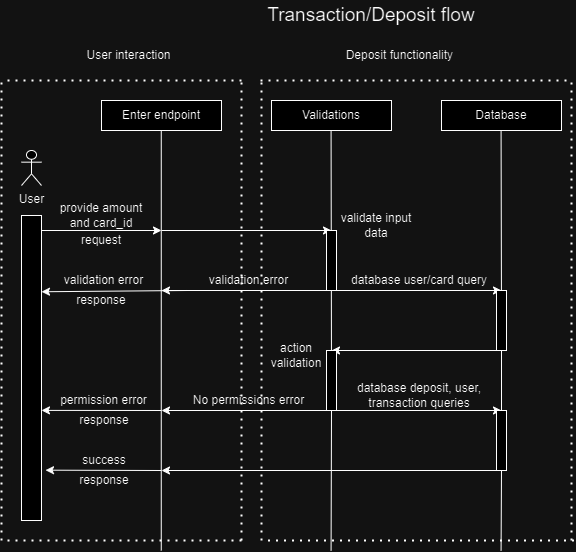

The diagram above was exported from draw.io. Its source (the exported page's mxGraphModel, read from the mxfile embedded in the PNG):
<mxGraphModel dx="1366" dy="779" grid="1" gridSize="10" guides="1" tooltips="1" connect="1" arrows="1" fold="1" page="1" pageScale="1" pageWidth="850" pageHeight="1100" math="0" shadow="0">
  <root>
    <mxCell id="0" />
    <mxCell id="1" parent="0" />
    <mxCell id="9EYwLw7ASHVw-z18Qr9p-126" value="" style="endArrow=none;html=1;rounded=0;entryX=0.5;entryY=1;entryDx=0;entryDy=0;" edge="1" parent="1">
      <mxGeometry width="50" height="50" relative="1" as="geometry">
        <mxPoint x="199.76000000000002" y="1110" as="sourcePoint" />
        <mxPoint x="199.76000000000002" y="690" as="targetPoint" />
      </mxGeometry>
    </mxCell>
    <mxCell id="9EYwLw7ASHVw-z18Qr9p-127" value="" style="rounded=0;whiteSpace=wrap;html=1;" vertex="1" parent="1">
      <mxGeometry x="140" y="660" width="120" height="30" as="geometry" />
    </mxCell>
    <mxCell id="9EYwLw7ASHVw-z18Qr9p-128" value="Enter endpoint" style="text;strokeColor=none;align=center;fillColor=none;html=1;verticalAlign=middle;whiteSpace=wrap;rounded=0;" vertex="1" parent="1">
      <mxGeometry x="150" y="660" width="100" height="30" as="geometry" />
    </mxCell>
    <mxCell id="9EYwLw7ASHVw-z18Qr9p-129" value="" style="rounded=0;whiteSpace=wrap;html=1;" vertex="1" parent="1">
      <mxGeometry x="310" y="660" width="120" height="30" as="geometry" />
    </mxCell>
    <mxCell id="9EYwLw7ASHVw-z18Qr9p-130" value="Validations" style="text;strokeColor=none;align=center;fillColor=none;html=1;verticalAlign=middle;whiteSpace=wrap;rounded=0;" vertex="1" parent="1">
      <mxGeometry x="320" y="660" width="100" height="30" as="geometry" />
    </mxCell>
    <mxCell id="9EYwLw7ASHVw-z18Qr9p-131" value="" style="rounded=0;whiteSpace=wrap;html=1;" vertex="1" parent="1">
      <mxGeometry x="480" y="660" width="120" height="30" as="geometry" />
    </mxCell>
    <mxCell id="9EYwLw7ASHVw-z18Qr9p-132" value="Database" style="text;strokeColor=none;align=center;fillColor=none;html=1;verticalAlign=middle;whiteSpace=wrap;rounded=0;" vertex="1" parent="1">
      <mxGeometry x="490" y="660" width="100" height="30" as="geometry" />
    </mxCell>
    <mxCell id="9EYwLw7ASHVw-z18Qr9p-133" value="" style="endArrow=none;html=1;rounded=0;entryX=0.5;entryY=1;entryDx=0;entryDy=0;" edge="1" parent="1" source="9EYwLw7ASHVw-z18Qr9p-155">
      <mxGeometry width="50" height="50" relative="1" as="geometry">
        <mxPoint x="369.58000000000004" y="1110" as="sourcePoint" />
        <mxPoint x="369.58000000000004" y="690" as="targetPoint" />
      </mxGeometry>
    </mxCell>
    <mxCell id="9EYwLw7ASHVw-z18Qr9p-134" value="" style="endArrow=none;html=1;rounded=0;entryX=0.5;entryY=1;entryDx=0;entryDy=0;" edge="1" parent="1" source="9EYwLw7ASHVw-z18Qr9p-151">
      <mxGeometry width="50" height="50" relative="1" as="geometry">
        <mxPoint x="539.58" y="1110" as="sourcePoint" />
        <mxPoint x="539.58" y="690" as="targetPoint" />
      </mxGeometry>
    </mxCell>
    <mxCell id="9EYwLw7ASHVw-z18Qr9p-135" value="" style="rounded=0;whiteSpace=wrap;html=1;" vertex="1" parent="1">
      <mxGeometry x="60" y="775" width="20" height="305" as="geometry" />
    </mxCell>
    <mxCell id="9EYwLw7ASHVw-z18Qr9p-136" value="User&lt;div&gt;&lt;br&gt;&lt;/div&gt;" style="shape=umlActor;verticalLabelPosition=bottom;verticalAlign=top;html=1;outlineConnect=0;" vertex="1" parent="1">
      <mxGeometry x="60" y="710" width="20" height="35" as="geometry" />
    </mxCell>
    <mxCell id="9EYwLw7ASHVw-z18Qr9p-137" value="&lt;font style=&quot;font-size: 19px;&quot;&gt;Transaction/Deposit flow&lt;/font&gt;" style="text;strokeColor=none;align=center;fillColor=none;html=1;verticalAlign=middle;whiteSpace=wrap;rounded=0;" vertex="1" parent="1">
      <mxGeometry x="230" y="560" width="360" height="30" as="geometry" />
    </mxCell>
    <mxCell id="9EYwLw7ASHVw-z18Qr9p-138" value="" style="endArrow=classic;html=1;rounded=0;" edge="1" parent="1">
      <mxGeometry width="50" height="50" relative="1" as="geometry">
        <mxPoint x="80" y="790" as="sourcePoint" />
        <mxPoint x="200" y="790" as="targetPoint" />
      </mxGeometry>
    </mxCell>
    <mxCell id="9EYwLw7ASHVw-z18Qr9p-139" value="" style="endArrow=classic;html=1;rounded=0;" edge="1" parent="1">
      <mxGeometry width="50" height="50" relative="1" as="geometry">
        <mxPoint x="200" y="790" as="sourcePoint" />
        <mxPoint x="370" y="790" as="targetPoint" />
      </mxGeometry>
    </mxCell>
    <mxCell id="9EYwLw7ASHVw-z18Qr9p-140" value="" style="rounded=0;whiteSpace=wrap;html=1;" vertex="1" parent="1">
      <mxGeometry x="365" y="790" width="10" height="60" as="geometry" />
    </mxCell>
    <mxCell id="9EYwLw7ASHVw-z18Qr9p-141" value="provide amount and card_id" style="text;strokeColor=none;align=center;fillColor=none;html=1;verticalAlign=middle;whiteSpace=wrap;rounded=0;" vertex="1" parent="1">
      <mxGeometry x="90" y="760" width="100" height="30" as="geometry" />
    </mxCell>
    <mxCell id="9EYwLw7ASHVw-z18Qr9p-142" value="request" style="text;strokeColor=none;align=center;fillColor=none;html=1;verticalAlign=middle;whiteSpace=wrap;rounded=0;" vertex="1" parent="1">
      <mxGeometry x="110" y="790" width="60" height="20" as="geometry" />
    </mxCell>
    <mxCell id="9EYwLw7ASHVw-z18Qr9p-143" value="validate input data" style="text;strokeColor=none;align=center;fillColor=none;html=1;verticalAlign=middle;whiteSpace=wrap;rounded=0;" vertex="1" parent="1">
      <mxGeometry x="375" y="770" width="80" height="30" as="geometry" />
    </mxCell>
    <mxCell id="9EYwLw7ASHVw-z18Qr9p-144" value="" style="endArrow=classic;html=1;rounded=0;" edge="1" parent="1">
      <mxGeometry width="50" height="50" relative="1" as="geometry">
        <mxPoint x="365" y="850" as="sourcePoint" />
        <mxPoint x="200" y="850" as="targetPoint" />
      </mxGeometry>
    </mxCell>
    <mxCell id="9EYwLw7ASHVw-z18Qr9p-145" value="" style="endArrow=classic;html=1;rounded=0;entryX=1;entryY=0.25;entryDx=0;entryDy=0;" edge="1" parent="1" target="9EYwLw7ASHVw-z18Qr9p-135">
      <mxGeometry width="50" height="50" relative="1" as="geometry">
        <mxPoint x="225" y="850" as="sourcePoint" />
        <mxPoint x="105" y="851.25" as="targetPoint" />
      </mxGeometry>
    </mxCell>
    <mxCell id="9EYwLw7ASHVw-z18Qr9p-146" value="validation error" style="text;strokeColor=none;align=center;fillColor=none;html=1;verticalAlign=middle;whiteSpace=wrap;rounded=0;" vertex="1" parent="1">
      <mxGeometry x="100" y="830" width="85" height="20" as="geometry" />
    </mxCell>
    <mxCell id="9EYwLw7ASHVw-z18Qr9p-147" value="response" style="text;strokeColor=none;align=center;fillColor=none;html=1;verticalAlign=middle;whiteSpace=wrap;rounded=0;" vertex="1" parent="1">
      <mxGeometry x="110" y="850" width="60" height="20" as="geometry" />
    </mxCell>
    <mxCell id="9EYwLw7ASHVw-z18Qr9p-148" value="validation error" style="text;strokeColor=none;align=center;fillColor=none;html=1;verticalAlign=middle;whiteSpace=wrap;rounded=0;" vertex="1" parent="1">
      <mxGeometry x="245" y="830" width="85" height="20" as="geometry" />
    </mxCell>
    <mxCell id="9EYwLw7ASHVw-z18Qr9p-149" value="" style="endArrow=classic;html=1;rounded=0;" edge="1" parent="1">
      <mxGeometry width="50" height="50" relative="1" as="geometry">
        <mxPoint x="375" y="850" as="sourcePoint" />
        <mxPoint x="540" y="850" as="targetPoint" />
      </mxGeometry>
    </mxCell>
    <mxCell id="9EYwLw7ASHVw-z18Qr9p-150" value="" style="endArrow=none;html=1;rounded=0;entryX=0.5;entryY=1;entryDx=0;entryDy=0;" edge="1" parent="1" source="9EYwLw7ASHVw-z18Qr9p-164" target="9EYwLw7ASHVw-z18Qr9p-151">
      <mxGeometry width="50" height="50" relative="1" as="geometry">
        <mxPoint x="539.58" y="1110" as="sourcePoint" />
        <mxPoint x="539.58" y="690" as="targetPoint" />
      </mxGeometry>
    </mxCell>
    <mxCell id="9EYwLw7ASHVw-z18Qr9p-151" value="" style="rounded=0;whiteSpace=wrap;html=1;" vertex="1" parent="1">
      <mxGeometry x="535" y="850" width="10" height="60" as="geometry" />
    </mxCell>
    <mxCell id="9EYwLw7ASHVw-z18Qr9p-152" value="database user/card query" style="text;strokeColor=none;align=center;fillColor=none;html=1;verticalAlign=middle;whiteSpace=wrap;rounded=0;" vertex="1" parent="1">
      <mxGeometry x="387.5" y="830" width="140" height="20" as="geometry" />
    </mxCell>
    <mxCell id="9EYwLw7ASHVw-z18Qr9p-153" value="" style="endArrow=classic;html=1;rounded=0;exitX=0;exitY=1;exitDx=0;exitDy=0;" edge="1" parent="1" source="9EYwLw7ASHVw-z18Qr9p-151">
      <mxGeometry width="50" height="50" relative="1" as="geometry">
        <mxPoint x="530" y="910" as="sourcePoint" />
        <mxPoint x="370" y="910" as="targetPoint" />
      </mxGeometry>
    </mxCell>
    <mxCell id="9EYwLw7ASHVw-z18Qr9p-154" value="" style="endArrow=none;html=1;rounded=0;entryX=0.5;entryY=1;entryDx=0;entryDy=0;" edge="1" parent="1" target="9EYwLw7ASHVw-z18Qr9p-155">
      <mxGeometry width="50" height="50" relative="1" as="geometry">
        <mxPoint x="369.58000000000004" y="1110" as="sourcePoint" />
        <mxPoint x="369.58000000000004" y="690" as="targetPoint" />
      </mxGeometry>
    </mxCell>
    <mxCell id="9EYwLw7ASHVw-z18Qr9p-155" value="" style="rounded=0;whiteSpace=wrap;html=1;" vertex="1" parent="1">
      <mxGeometry x="365" y="910" width="10" height="60" as="geometry" />
    </mxCell>
    <mxCell id="9EYwLw7ASHVw-z18Qr9p-156" value="action validation" style="text;strokeColor=none;align=center;fillColor=none;html=1;verticalAlign=middle;whiteSpace=wrap;rounded=0;" vertex="1" parent="1">
      <mxGeometry x="295" y="900" width="80" height="30" as="geometry" />
    </mxCell>
    <mxCell id="9EYwLw7ASHVw-z18Qr9p-157" value="" style="endArrow=classic;html=1;rounded=0;" edge="1" parent="1">
      <mxGeometry width="50" height="50" relative="1" as="geometry">
        <mxPoint x="365" y="970" as="sourcePoint" />
        <mxPoint x="200" y="970" as="targetPoint" />
      </mxGeometry>
    </mxCell>
    <mxCell id="9EYwLw7ASHVw-z18Qr9p-158" value="No permissions error" style="text;strokeColor=none;align=center;fillColor=none;html=1;verticalAlign=middle;whiteSpace=wrap;rounded=0;" vertex="1" parent="1">
      <mxGeometry x="230" y="950" width="115" height="20" as="geometry" />
    </mxCell>
    <mxCell id="9EYwLw7ASHVw-z18Qr9p-159" value="" style="endArrow=classic;html=1;rounded=0;entryX=1;entryY=0.639;entryDx=0;entryDy=0;entryPerimeter=0;" edge="1" parent="1" target="9EYwLw7ASHVw-z18Qr9p-135">
      <mxGeometry width="50" height="50" relative="1" as="geometry">
        <mxPoint x="200" y="970" as="sourcePoint" />
        <mxPoint x="250" y="920" as="targetPoint" />
      </mxGeometry>
    </mxCell>
    <mxCell id="9EYwLw7ASHVw-z18Qr9p-160" value="response" style="text;strokeColor=none;align=center;fillColor=none;html=1;verticalAlign=middle;whiteSpace=wrap;rounded=0;" vertex="1" parent="1">
      <mxGeometry x="112.5" y="970" width="60" height="20" as="geometry" />
    </mxCell>
    <mxCell id="9EYwLw7ASHVw-z18Qr9p-161" value="permission error" style="text;strokeColor=none;align=center;fillColor=none;html=1;verticalAlign=middle;whiteSpace=wrap;rounded=0;" vertex="1" parent="1">
      <mxGeometry x="95" y="950" width="95" height="20" as="geometry" />
    </mxCell>
    <mxCell id="9EYwLw7ASHVw-z18Qr9p-162" value="" style="endArrow=classic;html=1;rounded=0;exitX=1;exitY=1;exitDx=0;exitDy=0;" edge="1" parent="1" source="9EYwLw7ASHVw-z18Qr9p-155">
      <mxGeometry width="50" height="50" relative="1" as="geometry">
        <mxPoint x="380" y="970" as="sourcePoint" />
        <mxPoint x="540" y="970" as="targetPoint" />
      </mxGeometry>
    </mxCell>
    <mxCell id="9EYwLw7ASHVw-z18Qr9p-163" value="" style="endArrow=none;html=1;rounded=0;entryX=0.5;entryY=1;entryDx=0;entryDy=0;" edge="1" parent="1" target="9EYwLw7ASHVw-z18Qr9p-164">
      <mxGeometry width="50" height="50" relative="1" as="geometry">
        <mxPoint x="539.58" y="1110" as="sourcePoint" />
        <mxPoint x="540" y="910" as="targetPoint" />
      </mxGeometry>
    </mxCell>
    <mxCell id="9EYwLw7ASHVw-z18Qr9p-164" value="" style="rounded=0;whiteSpace=wrap;html=1;" vertex="1" parent="1">
      <mxGeometry x="535" y="970" width="10" height="60" as="geometry" />
    </mxCell>
    <mxCell id="9EYwLw7ASHVw-z18Qr9p-165" value="database deposit, user, transaction queries" style="text;strokeColor=none;align=center;fillColor=none;html=1;verticalAlign=middle;whiteSpace=wrap;rounded=0;" vertex="1" parent="1">
      <mxGeometry x="392.5" y="940" width="130" height="30" as="geometry" />
    </mxCell>
    <mxCell id="9EYwLw7ASHVw-z18Qr9p-166" value="" style="endArrow=classic;html=1;rounded=0;exitX=0;exitY=1;exitDx=0;exitDy=0;" edge="1" parent="1" source="9EYwLw7ASHVw-z18Qr9p-164">
      <mxGeometry width="50" height="50" relative="1" as="geometry">
        <mxPoint x="530" y="1030" as="sourcePoint" />
        <mxPoint x="200" y="1030" as="targetPoint" />
      </mxGeometry>
    </mxCell>
    <mxCell id="9EYwLw7ASHVw-z18Qr9p-167" value="" style="endArrow=classic;html=1;rounded=0;entryX=1.2;entryY=0.835;entryDx=0;entryDy=0;entryPerimeter=0;" edge="1" parent="1" target="9EYwLw7ASHVw-z18Qr9p-135">
      <mxGeometry width="50" height="50" relative="1" as="geometry">
        <mxPoint x="200" y="1030" as="sourcePoint" />
        <mxPoint x="250" y="980" as="targetPoint" />
      </mxGeometry>
    </mxCell>
    <mxCell id="9EYwLw7ASHVw-z18Qr9p-168" value="response" style="text;strokeColor=none;align=center;fillColor=none;html=1;verticalAlign=middle;whiteSpace=wrap;rounded=0;" vertex="1" parent="1">
      <mxGeometry x="112.5" y="1030" width="60" height="20" as="geometry" />
    </mxCell>
    <mxCell id="9EYwLw7ASHVw-z18Qr9p-169" value="success" style="text;strokeColor=none;align=center;fillColor=none;html=1;verticalAlign=middle;whiteSpace=wrap;rounded=0;" vertex="1" parent="1">
      <mxGeometry x="112.5" y="1010" width="60" height="20" as="geometry" />
    </mxCell>
    <mxCell id="9EYwLw7ASHVw-z18Qr9p-170" value="" style="endArrow=none;dashed=1;html=1;dashPattern=1 3;strokeWidth=2;rounded=0;" edge="1" parent="1">
      <mxGeometry width="50" height="50" relative="1" as="geometry">
        <mxPoint x="280" y="640" as="sourcePoint" />
        <mxPoint x="40" y="640" as="targetPoint" />
      </mxGeometry>
    </mxCell>
    <mxCell id="9EYwLw7ASHVw-z18Qr9p-171" value="" style="endArrow=none;dashed=1;html=1;dashPattern=1 3;strokeWidth=2;rounded=0;" edge="1" parent="1">
      <mxGeometry width="50" height="50" relative="1" as="geometry">
        <mxPoint x="280" y="1100" as="sourcePoint" />
        <mxPoint x="280" y="640" as="targetPoint" />
      </mxGeometry>
    </mxCell>
    <mxCell id="9EYwLw7ASHVw-z18Qr9p-172" value="" style="endArrow=none;dashed=1;html=1;dashPattern=1 3;strokeWidth=2;rounded=0;" edge="1" parent="1">
      <mxGeometry width="50" height="50" relative="1" as="geometry">
        <mxPoint x="40" y="1100" as="sourcePoint" />
        <mxPoint x="40" y="640" as="targetPoint" />
      </mxGeometry>
    </mxCell>
    <mxCell id="9EYwLw7ASHVw-z18Qr9p-173" value="" style="endArrow=none;dashed=1;html=1;dashPattern=1 3;strokeWidth=2;rounded=0;" edge="1" parent="1">
      <mxGeometry width="50" height="50" relative="1" as="geometry">
        <mxPoint x="280" y="1100" as="sourcePoint" />
        <mxPoint x="40" y="1100" as="targetPoint" />
      </mxGeometry>
    </mxCell>
    <mxCell id="9EYwLw7ASHVw-z18Qr9p-174" value="" style="endArrow=none;dashed=1;html=1;dashPattern=1 3;strokeWidth=2;rounded=0;" edge="1" parent="1">
      <mxGeometry width="50" height="50" relative="1" as="geometry">
        <mxPoint x="605" y="640" as="sourcePoint" />
        <mxPoint x="295" y="640" as="targetPoint" />
      </mxGeometry>
    </mxCell>
    <mxCell id="9EYwLw7ASHVw-z18Qr9p-175" value="" style="endArrow=none;dashed=1;html=1;dashPattern=1 3;strokeWidth=2;rounded=0;" edge="1" parent="1">
      <mxGeometry width="50" height="50" relative="1" as="geometry">
        <mxPoint x="300" y="1100" as="sourcePoint" />
        <mxPoint x="300" y="640" as="targetPoint" />
      </mxGeometry>
    </mxCell>
    <mxCell id="9EYwLw7ASHVw-z18Qr9p-176" value="" style="endArrow=none;dashed=1;html=1;dashPattern=1 3;strokeWidth=2;rounded=0;" edge="1" parent="1">
      <mxGeometry width="50" height="50" relative="1" as="geometry">
        <mxPoint x="610" y="1100" as="sourcePoint" />
        <mxPoint x="610" y="640" as="targetPoint" />
      </mxGeometry>
    </mxCell>
    <mxCell id="9EYwLw7ASHVw-z18Qr9p-177" value="" style="endArrow=none;dashed=1;html=1;dashPattern=1 3;strokeWidth=2;rounded=0;" edge="1" parent="1">
      <mxGeometry width="50" height="50" relative="1" as="geometry">
        <mxPoint x="612.5" y="1100" as="sourcePoint" />
        <mxPoint x="302.5" y="1100" as="targetPoint" />
      </mxGeometry>
    </mxCell>
    <mxCell id="9EYwLw7ASHVw-z18Qr9p-178" value="User interaction" style="text;strokeColor=none;align=center;fillColor=none;html=1;verticalAlign=middle;whiteSpace=wrap;rounded=0;" vertex="1" parent="1">
      <mxGeometry x="110" y="600" width="115" height="30" as="geometry" />
    </mxCell>
    <mxCell id="9EYwLw7ASHVw-z18Qr9p-179" value="Deposit functionality&amp;nbsp;" style="text;strokeColor=none;align=center;fillColor=none;html=1;verticalAlign=middle;whiteSpace=wrap;rounded=0;" vertex="1" parent="1">
      <mxGeometry x="365" y="600" width="150" height="30" as="geometry" />
    </mxCell>
  </root>
</mxGraphModel>